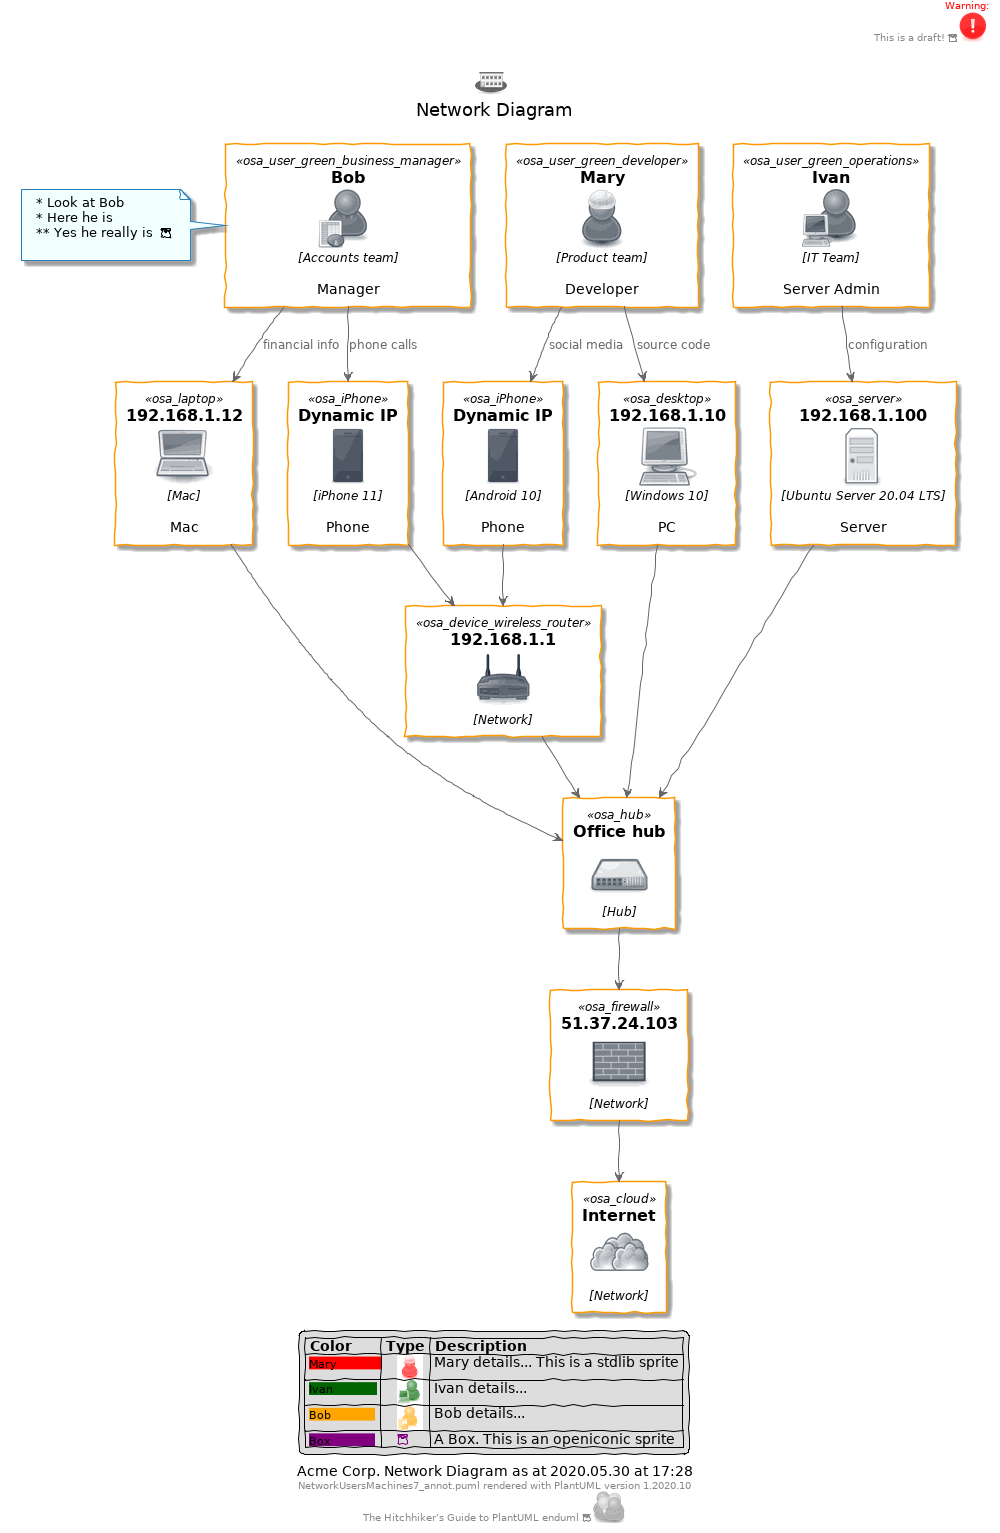

The diagram above was rendered by PlantUML. Its source (embedded in the PNG):
@startuml

skinparam backgroundColor white

skinparam note {
    BackgroundColor #F1FFFF
    BorderColor #2980B9
}

skinparam activity {
    BackgroundColor #BDE3FF
    ArrowColor #2980B9
    BorderColor #2980B9
    StartColor #227BC6
    EndColor #227BC6
    BarColor #227BC6
}

skinparam sequence {
    ArrowColor  #2980B9
    DividerBackgroundColor  #BDE3FF
    GroupBackgroundColor    #BDE3FF
    LifeLineBackgroundColor white
    LifeLineBorderColor #2980B9
    ParticipantBackgroundColor  #BDE3FF
    ParticipantBorderColor  #2980B9
    BoxLineColor    #2980B9
    BoxBackgroundColor  #DDDDDD
}

skinparam componentBackgroundColor    #BDE3FF
skinparam component {
    skinparam componentArrowColor #A80036
    skinparam BorderColor    #A80036
    skinparam InterfaceBackgroundColor   #BDE3FF
    skinparam InterfaceBorderColor   #A80036
}


skinparam stateBackgroundColor #BDE3FF
skinparam state {
    skinparam BorderColor #2980B9
    skinparam ArrowColor #2980B9
    skinparam StartColor black
    skinparam EndColor   black
}


skinparam stereotype {                  
    skinparam CBackgroundColor  #ADD1B2
    skinparam ABackgroundColor  #A9DCDF
    skinparam IBackgroundColor  #B4A7E5
    skinparam EBackgroundColor  #EB937F
}

skinparam actorBackgroundColor #BDE3FF
skinparam actor {
    skinparam BorderColor    #A80036
}

skinparam usecase {
    skinparam ArrowColor   #A80036
    skinparam BorderColor  #A80036
}

skinparam class {
    skinparam ArrowColor #A80036
    skinparam BackgroundColor    #BDE3FF
    skinparam BorderColor    #A80036
}


skinparam object {
    skinparam ArrowColor    #A80036
    skinparam BackgroundColor   #BDE3FF
    skinparam BorderColor   #A80036
}


skinparam packageBackgroundColor  #white
skinparam agentBackgroundColor  #BDE3FF
skinparam artifactBackgroundColor  #BDE3FF
skinparam boundaryBackgroundColor  #BDE3FF
skinparam cardBackgroundColor  #BDE3FF
skinparam cloudBackgroundColor  #BDE3FF
skinparam controlBackgroundColor  #BDE3FF
skinparam databaseBackgroundColor  #BDE3FF
skinparam entityBackgroundColor  #BDE3FF
skinparam fileBackgroundColor  #BDE3FF
skinparam folderBackgroundColor  #BDE3FF
skinparam frameBackgroundColor  #BDE3FF
skinparam interfaceBackgroundColor  #BDE3FF
skinparam nodeBackgroundColor  #BDE3FF
skinparam queueBackgroundColor  #BDE3FF
skinparam stackBackgroundColor  #BDE3FF
skinparam rectangleBackgroundColor  #BDE3FF
skinparam storageBackgroundColor  #BDE3FF
skinparam usecaseBackgroundColor #BDE3FF
!define osaPuml https://raw.githubusercontent.com/Crashedmind/PlantUML-opensecurityarchitecture2-icons/master
!include osaPuml/Common.puml
!include osaPuml/User/all.puml
!include osaPuml/Hardware/all.puml
!include osaPuml/Misc/all.puml
!include osaPuml/Server/all.puml
!include osaPuml/Site/all.puml

/'
 comments
. Mary is a Developer in the Product team. She has a Windows 10 PC and an Android phone.
. Bob is a Manager in the Accounts team. He has Mac and an iPhone.
. Ivan is an IT guy who looks after the server. 
. They connect to the network hub, and via a firewall to the Internet.
'/

Title <$osa_site_branch*.5> \nNetwork Diagram  

skinparam handwritten true
header
<font color=red> Warning:</font>
This is a draft! <&box><color:Red><$osa_warning*.5></color>


endheader

' Users
together {
osa_user_green_developer(Mary, "Mary", "Product team", "Developer")
osa_user_green_operations(Ivan, "Ivan", "IT Team", "Server Admin")
osa_user_green_business_manager(Bob, "Bob", "Accounts team", "Manager")
note left
  * Look at Bob
  * Here he is
  ** Yes he really is  <&box> 
<&osa_user_green_business_manager>
end note
}

' Devices
together {
osa_desktop(pc, "192.168.1.10", "Windows 10", "PC")
osa_laptop(mac, "192.168.1.12", "Mac", "Mac")
osa_iPhone(iphone, "Dynamic IP", "iPhone 11", "Phone")
osa_iPhone(android, "Dynamic IP", "Android 10", "Phone")
osa_server(server, "192.168.1.100", "Ubuntu Server 20.04 LTS", "Server")
}


' Network

osa_device_wireless_router(wifiAP, "192.168.1.1", "Network")
osa_hub(hub, "Office hub", "Hub")
osa_firewall(firewall, "51.37.24.103", "Network")
osa_cloud(cloud, "Internet", "Network")


Mary --> pc: source code
Mary --> android: social media

Bob --> mac: financial info
Bob --> iphone: phone calls


Ivan --> server: configuration

iphone --> wifiAP
android --> wifiAP
wifiAP --> hub

server --> hub
mac --> hub
pc --> hub


hub --> firewall

firewall --> cloud


legend
    |= Color |= Type |= Description |
    | <size:11><back:#Red>Mary           </back></size>|    <color:Red><$osa_user_green_developer*.4></color> | Mary details... This is a stdlib sprite |
    | <size:11><back:#DarkGreen>Ivan           </back></size>|    <color:DarkGreen><$osa_user_green_operations*.4></color> | Ivan details... |
    | <size:11><back:#Orange>Bob           </back></size>|    <color:Orange><$osa_user_green_business_manager*.4></color> | Bob details... |
    | <size:11><back:#Purple>Box           </back></size>|    <color:Purple><&box></color> | A Box. This is an openiconic sprite |
endlegend

caption Acme Corp. Network Diagram as at %date("yyyy.MM.dd' at 'HH:mm")

center footer %filename() rendered with PlantUML version %version()\nThe Hitchhiker’s Guide to PlantUML enduml <&box> <$osa_user_large_group*.5>
@enduml